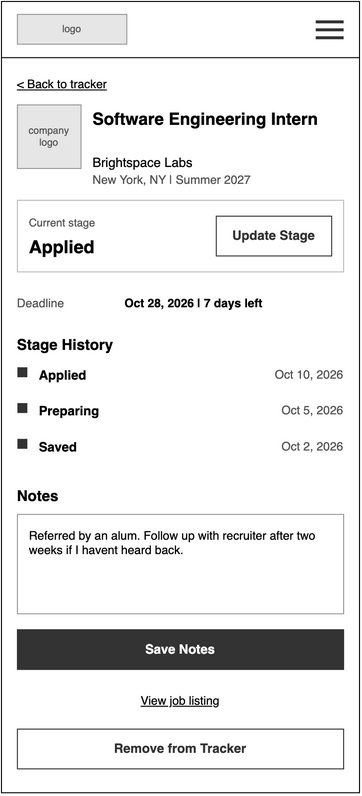

The diagram above was exported from draw.io. Its source (the exported page's mxGraphModel, read from the mxfile embedded in the PNG):
<mxGraphModel dx="585" dy="435" grid="1" gridSize="8" guides="1" tooltips="1" connect="1" arrows="1" fold="1" page="0" pageScale="1" pageWidth="850" pageHeight="1100" math="0" shadow="0">
  <root>
    <mxCell id="0" />
    <mxCell id="1" parent="0" />
    <mxCell id="wf16-2" parent="1" style="html=1;whiteSpace=wrap;fontFamily=Helvetica;rounded=0;fillColor=#FFFFFF;strokeColor=#000000;" value="" vertex="1">
      <mxGeometry height="796" width="360" as="geometry" />
    </mxCell>
    <mxCell id="wf16-3" parent="1" style="html=1;whiteSpace=wrap;fontFamily=Helvetica;rounded=0;fillColor=#E6E6E6;strokeColor=#999999;fontColor=#555555;fontSize=10;" value="logo" vertex="1">
      <mxGeometry height="30" width="110" x="16" y="13" as="geometry" />
    </mxCell>
    <mxCell id="wf16-4" parent="1" style="html=1;whiteSpace=wrap;fontFamily=Helvetica;rounded=0;fillColor=#333333;strokeColor=none;" value="" vertex="1">
      <mxGeometry height="3" width="28" x="316" y="19" as="geometry" />
    </mxCell>
    <mxCell id="wf16-5" parent="1" style="html=1;whiteSpace=wrap;fontFamily=Helvetica;rounded=0;fillColor=#333333;strokeColor=none;" value="" vertex="1">
      <mxGeometry height="3" width="28" x="316" y="27" as="geometry" />
    </mxCell>
    <mxCell id="wf16-6" parent="1" style="html=1;whiteSpace=wrap;fontFamily=Helvetica;rounded=0;fillColor=#333333;strokeColor=none;" value="" vertex="1">
      <mxGeometry height="3" width="28" x="316" y="35" as="geometry" />
    </mxCell>
    <mxCell id="wf16-7" parent="1" style="html=1;whiteSpace=wrap;fontFamily=Helvetica;fillColor=#000000;strokeColor=none;" value="" vertex="1">
      <mxGeometry height="1" width="360" y="56" as="geometry" />
    </mxCell>
    <mxCell id="wf16-8" parent="1" style="html=1;whiteSpace=wrap;fontFamily=Helvetica;text;strokeColor=none;fillColor=none;spacing=0;overflow=visible;fontSize=12;fontStyle=4;fontColor=#000000;align=left;verticalAlign=top;" value="&amp;lt; Back to tracker" vertex="1">
      <mxGeometry height="16" width="200" x="16" y="72" as="geometry" />
    </mxCell>
    <mxCell id="wf16-9" parent="1" style="html=1;whiteSpace=wrap;fontFamily=Helvetica;rounded=0;fillColor=#E6E6E6;strokeColor=#999999;fontColor=#555555;fontSize=10;" value="company logo" vertex="1">
      <mxGeometry height="64" width="64" x="16" y="104" as="geometry" />
    </mxCell>
    <mxCell id="wf16-10" parent="1" style="html=1;whiteSpace=wrap;fontFamily=Helvetica;text;strokeColor=none;fillColor=none;spacing=0;overflow=visible;fontSize=17;fontStyle=1;fontColor=#000000;align=left;verticalAlign=top;" value="Software Engineering Intern" vertex="1">
      <mxGeometry height="44" width="252" x="92" y="104" as="geometry" />
    </mxCell>
    <mxCell id="wf16-11" parent="1" style="html=1;whiteSpace=wrap;fontFamily=Helvetica;text;strokeColor=none;fillColor=none;spacing=0;overflow=visible;fontSize=13;fontStyle=0;fontColor=#000000;align=left;verticalAlign=top;" value="Brightspace Labs" vertex="1">
      <mxGeometry height="16" width="252" x="92" y="150" as="geometry" />
    </mxCell>
    <mxCell id="wf16-12" parent="1" style="html=1;whiteSpace=wrap;fontFamily=Helvetica;text;strokeColor=none;fillColor=none;spacing=0;overflow=visible;fontSize=12;fontStyle=0;fontColor=#555555;align=left;verticalAlign=top;" value="New York, NY | Summer 2027" vertex="1">
      <mxGeometry height="16" width="252" x="92" y="168" as="geometry" />
    </mxCell>
    <mxCell id="wf16-13" parent="1" style="html=1;whiteSpace=wrap;fontFamily=Helvetica;rounded=0;arcSize=0;absoluteArcSize=0;fillColor=#FFFFFF;strokeColor=#BBBBBB;" value="" vertex="1">
      <mxGeometry height="72" width="328" x="16" y="200" as="geometry" />
    </mxCell>
    <mxCell id="wf16-14" parent="1" style="html=1;whiteSpace=wrap;fontFamily=Helvetica;text;strokeColor=none;fillColor=none;spacing=0;overflow=visible;fontSize=11;fontStyle=0;fontColor=#555555;align=left;verticalAlign=top;" value="Current stage" vertex="1">
      <mxGeometry height="16" width="150" x="28" y="212" as="geometry" />
    </mxCell>
    <mxCell id="wf16-15" parent="1" style="html=1;whiteSpace=wrap;fontFamily=Helvetica;text;strokeColor=none;fillColor=none;spacing=0;overflow=visible;fontSize=18;fontStyle=1;fontColor=#000000;align=left;verticalAlign=top;" value="Applied" vertex="1">
      <mxGeometry height="24" width="150" x="28" y="232" as="geometry" />
    </mxCell>
    <mxCell id="wf16-16" parent="1" style="html=1;whiteSpace=wrap;fontFamily=Helvetica;rounded=0;arcSize=0;fontSize=13;fontStyle=1;fillColor=#FFFFFF;strokeColor=#333333;fontColor=#333333;" value="Update Stage" vertex="1">
      <mxGeometry height="40" width="116" x="216" y="216" as="geometry" />
    </mxCell>
    <mxCell id="wf16-17" parent="1" style="html=1;whiteSpace=wrap;fontFamily=Helvetica;text;strokeColor=none;fillColor=none;spacing=0;overflow=visible;fontSize=12;fontStyle=0;fontColor=#555555;align=left;verticalAlign=top;" value="Deadline" vertex="1">
      <mxGeometry height="16" width="100" x="16" y="292" as="geometry" />
    </mxCell>
    <mxCell id="wf16-18" parent="1" style="html=1;whiteSpace=wrap;fontFamily=Helvetica;text;strokeColor=none;fillColor=none;spacing=0;overflow=visible;fontSize=12;fontStyle=1;fontColor=#000000;align=left;verticalAlign=top;" value="Oct 28, 2026 | 7 days left" vertex="1">
      <mxGeometry height="16" width="220" x="124" y="292" as="geometry" />
    </mxCell>
    <mxCell id="wf16-19" parent="1" style="html=1;whiteSpace=wrap;fontFamily=Helvetica;text;strokeColor=none;fillColor=none;spacing=0;overflow=visible;fontSize=15;fontStyle=1;fontColor=#000000;align=left;verticalAlign=top;" value="Stage History" vertex="1">
      <mxGeometry height="20" width="328" x="16" y="332" as="geometry" />
    </mxCell>
    <mxCell id="wf16-21" parent="1" style="html=1;whiteSpace=wrap;fontFamily=Helvetica;shape=rectangle;rounded=0;fillColor=#333333;strokeColor=none;" value="" vertex="1">
      <mxGeometry height="10" width="10" x="16" y="368" as="geometry" />
    </mxCell>
    <mxCell id="wf16-22" parent="1" style="html=1;whiteSpace=wrap;fontFamily=Helvetica;text;strokeColor=none;fillColor=none;spacing=0;overflow=visible;fontSize=13;fontStyle=1;fontColor=#000000;align=left;verticalAlign=top;" value="Applied" vertex="1">
      <mxGeometry height="18" width="150" x="38" y="364" as="geometry" />
    </mxCell>
    <mxCell id="wf16-23" parent="1" style="html=1;whiteSpace=wrap;fontFamily=Helvetica;text;strokeColor=none;fillColor=none;spacing=0;overflow=visible;fontSize=12;fontStyle=0;fontColor=#555555;align=right;verticalAlign=top;" value="Oct 10, 2026" vertex="1">
      <mxGeometry height="18" width="120" x="224" y="364" as="geometry" />
    </mxCell>
    <mxCell id="wf16-24" parent="1" style="html=1;whiteSpace=wrap;fontFamily=Helvetica;shape=rectangle;rounded=0;fillColor=#333333;strokeColor=none;" value="" vertex="1">
      <mxGeometry height="10" width="10" x="16" y="404" as="geometry" />
    </mxCell>
    <mxCell id="wf16-25" parent="1" style="html=1;whiteSpace=wrap;fontFamily=Helvetica;text;strokeColor=none;fillColor=none;spacing=0;overflow=visible;fontSize=13;fontStyle=1;fontColor=#000000;align=left;verticalAlign=top;" value="Preparing" vertex="1">
      <mxGeometry height="18" width="150" x="38" y="400" as="geometry" />
    </mxCell>
    <mxCell id="wf16-26" parent="1" style="html=1;whiteSpace=wrap;fontFamily=Helvetica;text;strokeColor=none;fillColor=none;spacing=0;overflow=visible;fontSize=12;fontStyle=0;fontColor=#555555;align=right;verticalAlign=top;" value="Oct 5, 2026" vertex="1">
      <mxGeometry height="18" width="120" x="224" y="400" as="geometry" />
    </mxCell>
    <mxCell id="wf16-27" parent="1" style="html=1;whiteSpace=wrap;fontFamily=Helvetica;shape=rectangle;rounded=0;fillColor=#333333;strokeColor=none;" value="" vertex="1">
      <mxGeometry height="10" width="10" x="16" y="440" as="geometry" />
    </mxCell>
    <mxCell id="wf16-28" parent="1" style="html=1;whiteSpace=wrap;fontFamily=Helvetica;text;strokeColor=none;fillColor=none;spacing=0;overflow=visible;fontSize=13;fontStyle=1;fontColor=#000000;align=left;verticalAlign=top;" value="Saved" vertex="1">
      <mxGeometry height="18" width="150" x="38" y="436" as="geometry" />
    </mxCell>
    <mxCell id="wf16-29" parent="1" style="html=1;whiteSpace=wrap;fontFamily=Helvetica;text;strokeColor=none;fillColor=none;spacing=0;overflow=visible;fontSize=12;fontStyle=0;fontColor=#555555;align=right;verticalAlign=top;" value="Oct 2, 2026" vertex="1">
      <mxGeometry height="18" width="120" x="224" y="436" as="geometry" />
    </mxCell>
    <mxCell id="wf16-30" parent="1" style="html=1;whiteSpace=wrap;fontFamily=Helvetica;text;strokeColor=none;fillColor=none;spacing=0;overflow=visible;fontSize=15;fontStyle=1;fontColor=#000000;align=left;verticalAlign=top;" value="Notes" vertex="1">
      <mxGeometry height="20" width="328" x="16" y="484" as="geometry" />
    </mxCell>
    <mxCell id="wf16-31" parent="1" style="html=1;whiteSpace=wrap;fontFamily=Helvetica;rounded=0;fillColor=#FFFFFF;strokeColor=#999999;align=left;verticalAlign=top;spacingLeft=10;spacingTop=8;spacingRight=10;fontSize=12;fontColor=#000000;" value="Referred by an alum. Follow up with recruiter after two weeks if I havent heard back." vertex="1">
      <mxGeometry height="100" width="328" x="16" y="516" as="geometry" />
    </mxCell>
    <mxCell id="wf16-32" parent="1" style="html=1;whiteSpace=wrap;fontFamily=Helvetica;rounded=0;arcSize=0;fontSize=13;fontStyle=1;fillColor=#333333;strokeColor=#333333;fontColor=#FFFFFF;" value="Save Notes" vertex="1">
      <mxGeometry height="40" width="328" x="16" y="632" as="geometry" />
    </mxCell>
    <mxCell id="wf16-33" parent="1" style="html=1;whiteSpace=wrap;fontFamily=Helvetica;text;strokeColor=none;fillColor=none;spacing=0;overflow=visible;fontSize=12;fontStyle=4;fontColor=#000000;align=center;verticalAlign=top;" value="View job listing" vertex="1">
      <mxGeometry height="18" width="328" x="16" y="692" as="geometry" />
    </mxCell>
    <mxCell id="wf16-34" parent="1" style="html=1;whiteSpace=wrap;fontFamily=Helvetica;rounded=0;arcSize=0;fontSize=13;fontStyle=1;fillColor=#FFFFFF;strokeColor=#333333;fontColor=#333333;" value="Remove from Tracker" vertex="1">
      <mxGeometry height="40" width="328" x="16" y="732" as="geometry" />
    </mxCell>
  </root>
</mxGraphModel>